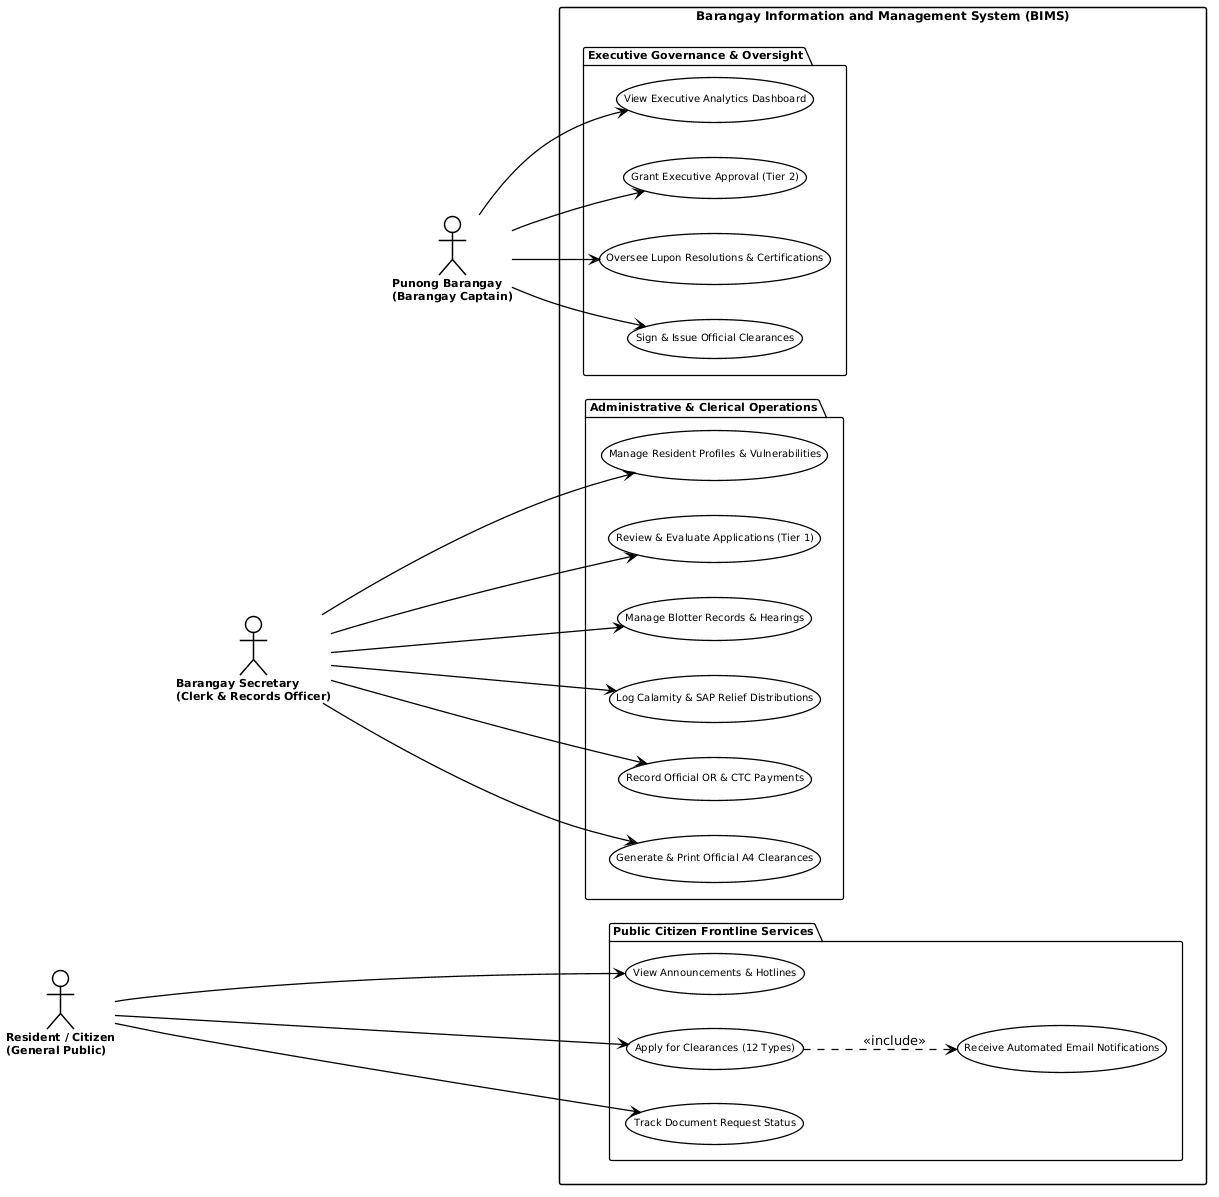

The diagram above was rendered by PlantUML. Its source (embedded in the PNG):
@startuml
skinparam defaultFontName "Segoe UI"
skinparam shadowing false
skinparam monochrome true
skinparam roundCorner 4
skinparam ArrowColor #000000
skinparam ArrowThickness 1.3
skinparam DefaultFontColor #000000


left to right direction

skinparam actor {
    BackgroundColor #FFFFFF
    BorderColor #000000
    BorderThickness 1.5
    FontColor #000000
    FontSize 11
    FontStyle bold
}

skinparam usecase {
    BackgroundColor #FFFFFF
    BorderColor #000000
    BorderThickness 1.3
    FontColor #000000
    FontSize 10
}

skinparam package {
    BackgroundColor #FFFFFF
    BorderColor #000000
    BorderThickness 1.3
    FontColor #000000
    FontSize 11
    FontStyle bold
}

skinparam rectangle {
    BackgroundColor #FFFFFF
    BorderColor #000000
    BorderThickness 1.5
    FontColor #000000
    FontSize 12
    FontStyle bold
}

actor "Resident / Citizen\n(General Public)" as Resident
actor "Barangay Secretary\n(Clerk & Records Officer)" as Secretary
actor "Punong Barangay\n(Barangay Captain)" as Captain

rectangle "Barangay Information and Management System (BIMS)" {

    package "Public Citizen Frontline Services" as P1 {
        usecase "View Announcements & Hotlines" as UC1
        usecase "Apply for Clearances (12 Types)" as UC2
        usecase "Track Document Request Status" as UC3
        usecase "Receive Automated Email Notifications" as UC4
    }

    package "Administrative & Clerical Operations" as P2 {
        usecase "Manage Resident Profiles & Vulnerabilities" as UC5
        usecase "Review & Evaluate Applications (Tier 1)" as UC6
        usecase "Manage Blotter Records & Hearings" as UC7
        usecase "Log Calamity & SAP Relief Distributions" as UC8
        usecase "Record Official OR & CTC Payments" as UC9
        usecase "Generate & Print Official A4 Clearances" as UC10
    }

    package "Executive Governance & Oversight" as P3 {
        usecase "View Executive Analytics Dashboard" as UC11
        usecase "Grant Executive Approval (Tier 2)" as UC12
        usecase "Oversee Lupon Resolutions & Certifications" as UC13
        usecase "Sign & Issue Official Clearances" as UC14
    }
}

' Resident Links
Resident --> UC1
Resident --> UC2
Resident --> UC3
UC2 ..> UC4 : <<include>>

' Secretary Links
Secretary --> UC5
Secretary --> UC6
Secretary --> UC7
Secretary --> UC8
Secretary --> UC9
Secretary --> UC10

' Captain Links
Captain --> UC11
Captain --> UC12
Captain --> UC13
Captain --> UC14

' Vertical order of actors matching packages
Resident -[hidden]down- Secretary
Secretary -[hidden]down- Captain
@enduml